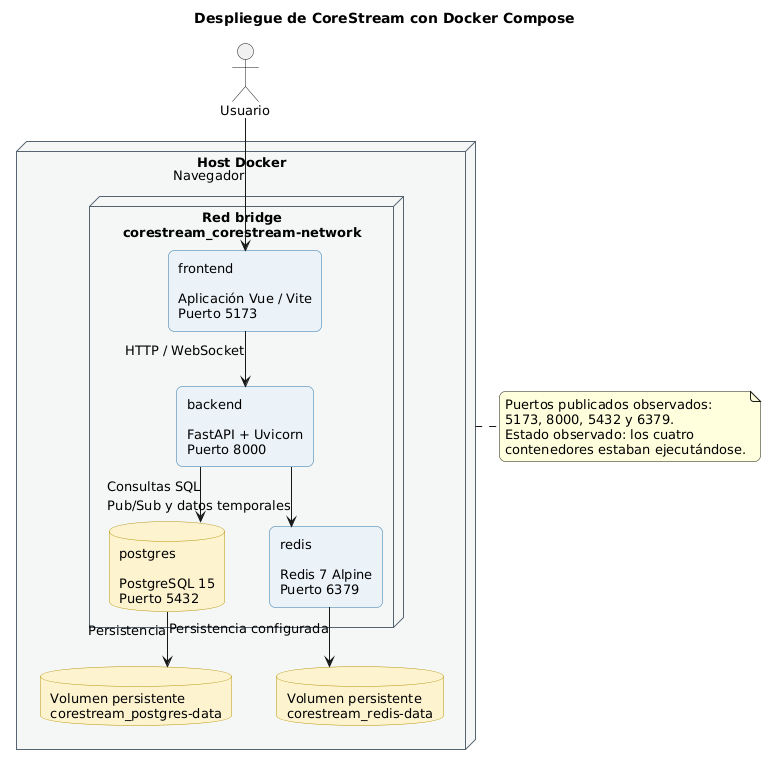

The diagram above was rendered by PlantUML. Its source (embedded in the PNG):
@startuml
title Despliegue de CoreStream con Docker Compose

top to bottom direction

skinparam shadowing false
skinparam roundcorner 12
skinparam defaultFontName Arial
skinparam defaultFontSize 13
skinparam nodesep 45
skinparam ranksep 55
skinparam linetype ortho

skinparam node {
  BackgroundColor #F4F6F7
  BorderColor #566573
}
skinparam rectangle {
  BackgroundColor #EAF2F8
  BorderColor #2874A6
}
skinparam database {
  BackgroundColor #FCF3CF
  BorderColor #B7950B
}
skinparam cloud {
  BackgroundColor #FDEDEC
  BorderColor #C0392B
}

actor "Usuario" as User

node "Host Docker" as Host {

  node "Red bridge\ncorestream_corestream-network" as Network {

    rectangle "frontend\n\nAplicación Vue / Vite\nPuerto 5173" as FE

    rectangle "backend\n\nFastAPI + Uvicorn\nPuerto 8000" as API

    database "postgres\n\nPostgreSQL 15\nPuerto 5432" as PG

    rectangle "redis\n\nRedis 7 Alpine\nPuerto 6379" as RD
  }

  database "Volumen persistente\ncorestream_postgres-data" as PGVol
  database "Volumen persistente\ncorestream_redis-data" as RDVol
}

User --> FE : Navegador
FE --> API : HTTP / WebSocket
API --> PG : Consultas SQL
API --> RD : Pub/Sub y datos temporales

PG --> PGVol : Persistencia
RD --> RDVol : Persistencia configurada

note bottom of Host
Puertos publicados observados:
5173, 8000, 5432 y 6379.
Estado observado: los cuatro
contenedores estaban ejecutándose.
end note
@enduml